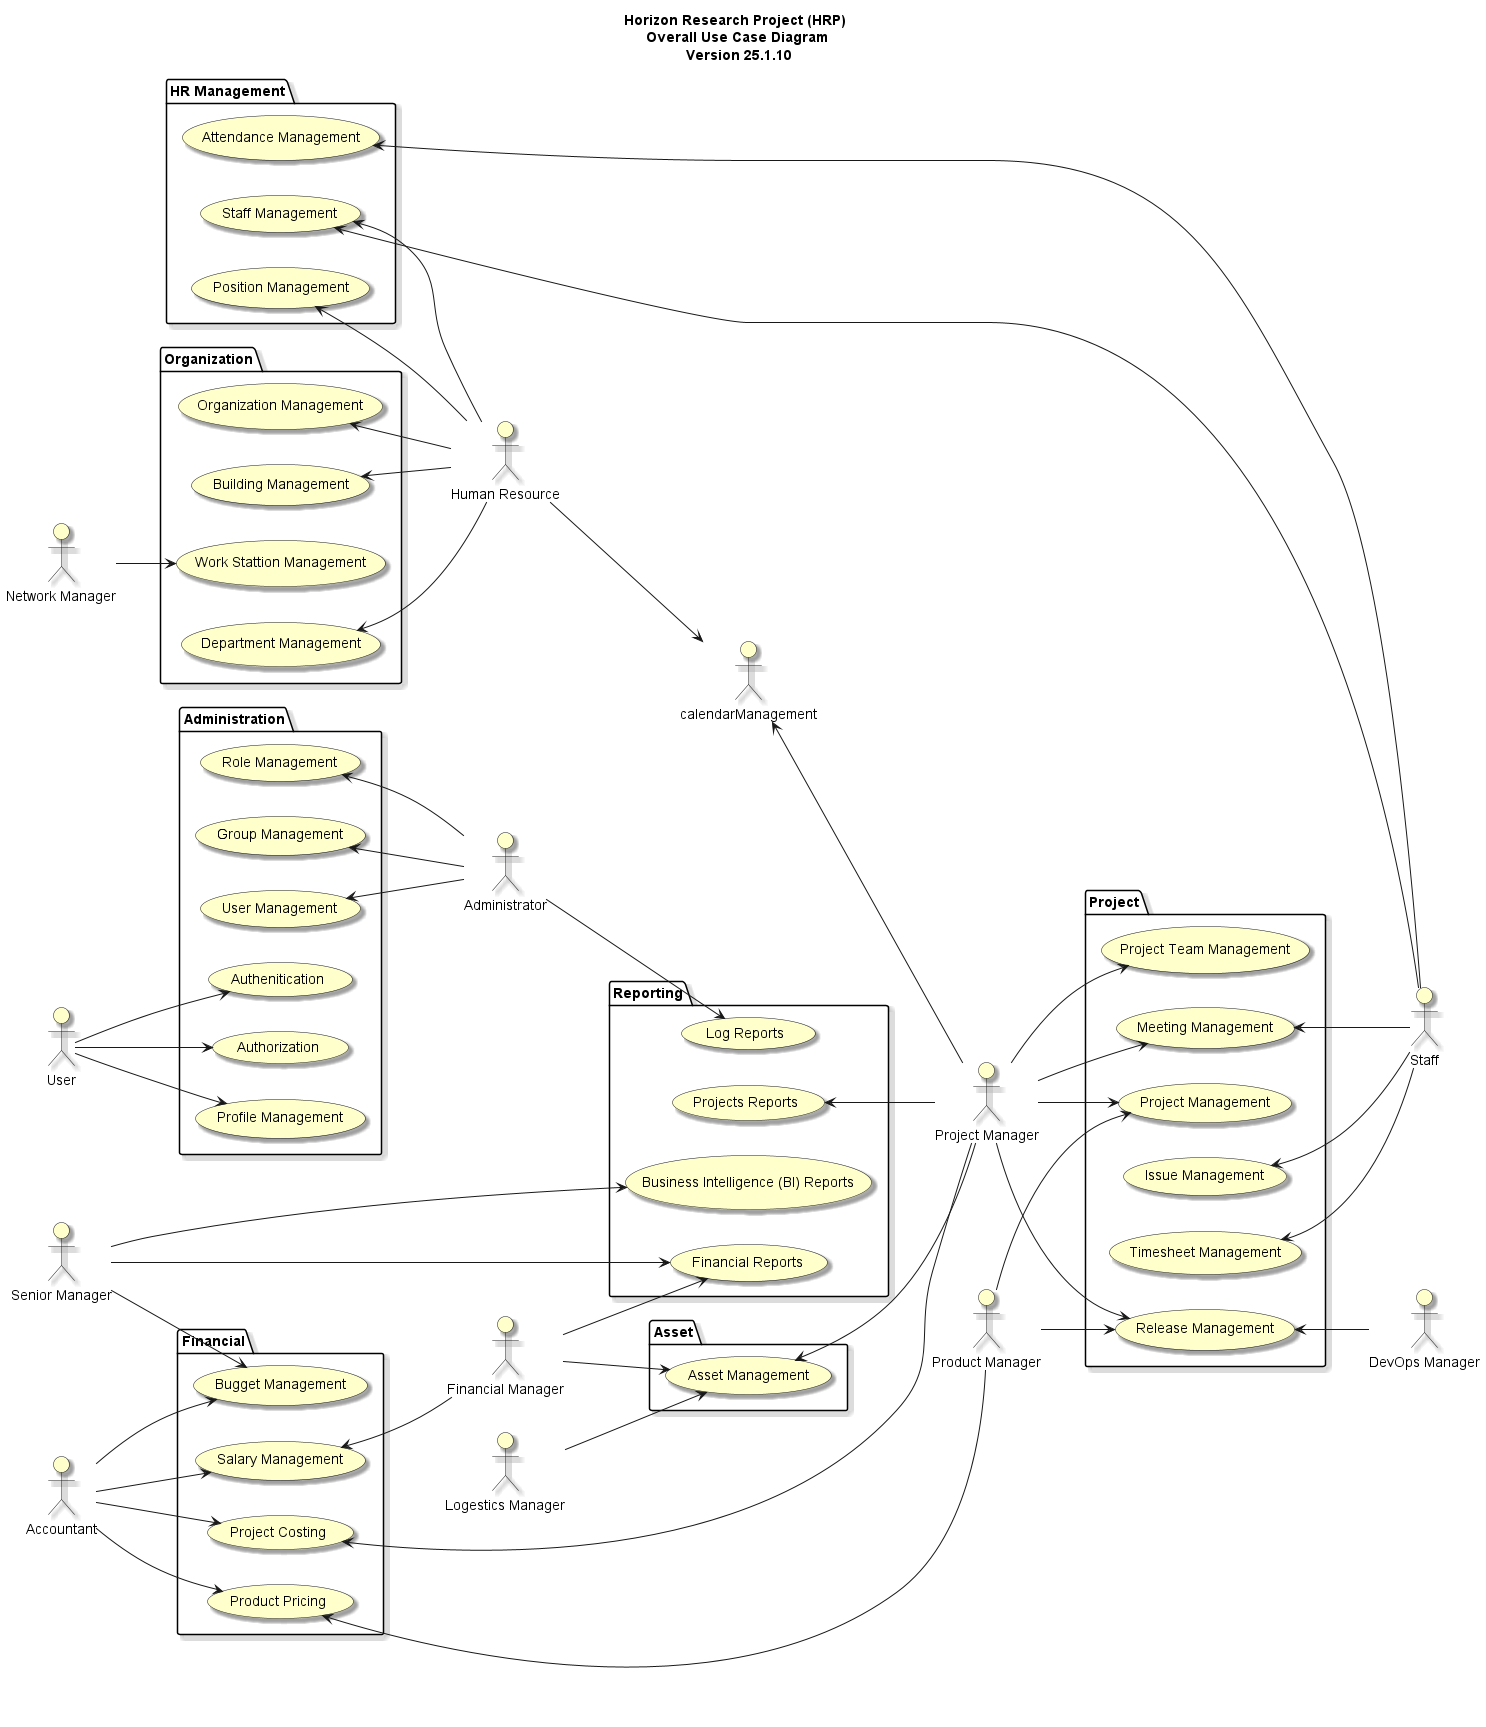

The diagram above was rendered by PlantUML. Its source (embedded in the PNG):
@startuml
left to right direction

skinparam useCaseBackgroundColor #Business
skinparam actorBackgroundColor #Business
skinparam Shadowing True

title Horizon Research Project (HRP) \n Overall Use Case Diagram \n Version 25.1.10

:User: as User
:Senior Manager: as SeniorManager
:Project Manager: as PMO
:Network Manager: as NetworkManager
:Financial Manager: as Fmanager
:Administrator: as Admin
:Human Resource: as HR
:Accountant: as Accountant
:Staff: as Staff
:DevOps Manager: as DevOpsManager
:Logestics Manager: as LogesticsManager
:Product Manager: as ProductManager


package "Administration"{
    usecase "Role Management" as roleManagement
    usecase "Group Management" as groupManagement
    usecase "User Management" as userManagement
    usecase "Profile Management" as profileManagement
    usecase "Authenitication" as authentication
    usecase "Authorization" as authorization
}

package "Organization"{
    usecase "Organization Management" as organizationManagement
    usecase "Building Management" as buildingManagement
    usecase "Work Stattion Management" as workStationManagement
    usecase "Department Management" as departmentManagement
}

package "HR Management"{
    usecase "Position Management" as positionManagement
    usecase "Staff Management" as staffManagement
    usecase "Attendance Management" as attendanceManagement
}

package "Asset"{
    usecase "Asset Management" as assetManagement
}

package "Project"{
    usecase "Project Management" as projectManagement
    usecase "Project Team Management" as projectTeamManagement
    usecase "Release Management" as releaseManagement
    usecase "Issue Management" as issueManagement
    usecase "Meeting Management" as meetingManagement
    usecase "Timesheet Management" as timesheetManagement
}

package "Reporting"{
    usecase "Business Intelligence (BI) Reports" as biReport
    usecase "Projects Reports" as projectReport
    usecase "Financial Reports" as financialReport
    usecase "Log Reports" as logReport
}


package "Financial"{
    usecase "Project Costing" as costing
    usecase "Bugget Management" as bugget
    usecase "Product Pricing" as pricing
    usecase "Salary Management" as salaryManagement
}



User --> authentication
User --> authorization
User --> profileManagement
Staff --> attendanceManagement
roleManagement <-- Admin
groupManagement <-- Admin
userManagement <-- Admin
staffManagement <-- HR
staffManagement <-- Staff
Accountant --> salaryManagement
Accountant --> costing
Accountant --> pricing
Accountant --> bugget
pricing <-- ProductManager
costing <-- PMO
SeniorManager --> bugget
positionManagement <-- HR
departmentManagement <-- HR
organizationManagement <-- HR
buildingManagement <-- HR
PMO --> projectManagement
PMO --> projectTeamManagement
PMO --> releaseManagement
PMO --> meetingManagement
ProductManager --> releaseManagement
ProductManager --> projectManagement
HR --> calendarManagement
assetManagement <-- PMO
calendarManagement <-- PMO
LogesticsManager --> assetManagement
Fmanager --> assetManagement

releaseManagement <-- DevOpsManager
issueManagement <-- Staff
meetingManagement <-- Staff
timesheetManagement <-- Staff

Admin --> logReport
Fmanager --> financialReport
SeniorManager --> financialReport
SeniorManager --> biReport
projectReport <-- PMO
salaryManagement <-- Fmanager
NetworkManager --> workStationManagement

@enduml